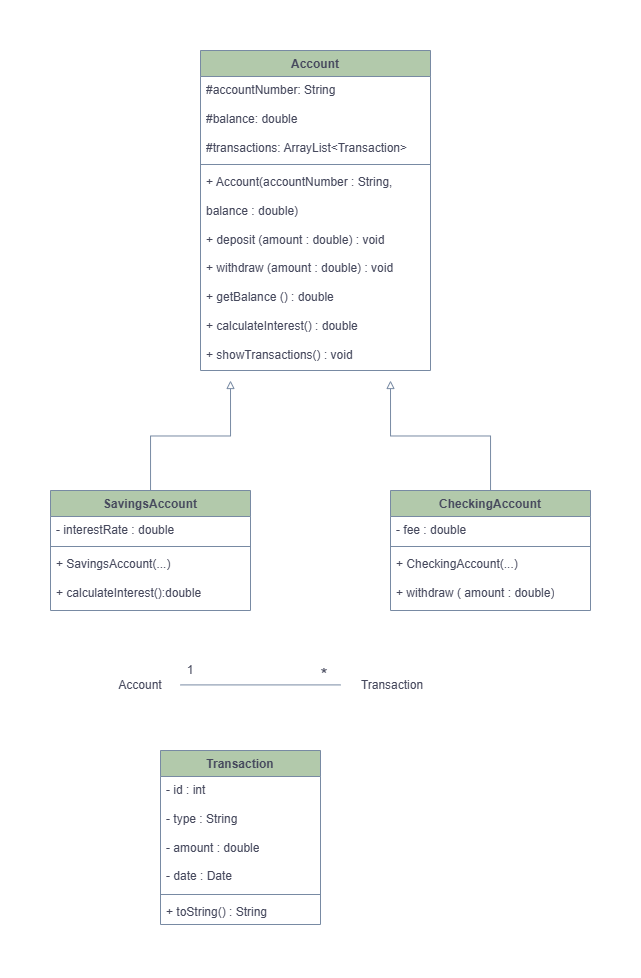

The diagram above was exported from draw.io. Its source (the exported page's mxGraphModel, read from the mxfile embedded in the PNG):
<mxGraphModel dx="867" dy="598" grid="1" gridSize="10" guides="1" tooltips="1" connect="1" arrows="1" fold="1" page="1" pageScale="1" pageWidth="827" pageHeight="1169" math="0" shadow="0">
  <root>
    <mxCell id="0" />
    <mxCell id="1" parent="0" />
    <mxCell id="HvWpb0pNAEBRex5dBRzc-6" parent="1" style="swimlane;fontStyle=1;align=center;verticalAlign=top;childLayout=stackLayout;horizontal=1;startSize=26;horizontalStack=0;resizeParent=1;resizeParentMax=0;resizeLast=0;collapsible=1;marginBottom=0;whiteSpace=wrap;html=1;labelBackgroundColor=none;fillColor=#B2C9AB;strokeColor=#788AA3;fontColor=#46495D;" value="Account" vertex="1">
      <mxGeometry height="320" width="230" x="230" y="120" as="geometry" />
    </mxCell>
    <mxCell id="HvWpb0pNAEBRex5dBRzc-7" parent="HvWpb0pNAEBRex5dBRzc-6" style="text;strokeColor=none;fillColor=none;align=left;verticalAlign=top;spacingLeft=4;spacingRight=4;overflow=hidden;rotatable=0;points=[[0,0.5],[1,0.5]];portConstraint=eastwest;whiteSpace=wrap;html=1;labelBackgroundColor=none;fontColor=#46495D;" value="&lt;font dir=&quot;auto&quot; style=&quot;vertical-align: inherit;&quot;&gt;&lt;font dir=&quot;auto&quot; style=&quot;vertical-align: inherit;&quot;&gt;#accountNumber: String&lt;/font&gt;&lt;/font&gt;&lt;div&gt;&lt;br&gt;&lt;/div&gt;&lt;div&gt;&lt;font dir=&quot;auto&quot; style=&quot;vertical-align: inherit;&quot;&gt;&lt;font dir=&quot;auto&quot; style=&quot;vertical-align: inherit;&quot;&gt;#balance: double&lt;/font&gt;&lt;/font&gt;&lt;/div&gt;&lt;div&gt;&lt;font dir=&quot;auto&quot; style=&quot;vertical-align: inherit;&quot;&gt;&lt;font dir=&quot;auto&quot; style=&quot;vertical-align: inherit;&quot;&gt;&lt;br&gt;&lt;/font&gt;&lt;/font&gt;&lt;/div&gt;&lt;div&gt;&lt;font dir=&quot;auto&quot; style=&quot;vertical-align: inherit;&quot;&gt;&lt;font dir=&quot;auto&quot; style=&quot;vertical-align: inherit;&quot;&gt;&lt;font dir=&quot;auto&quot; style=&quot;vertical-align: inherit;&quot;&gt;&lt;font dir=&quot;auto&quot; style=&quot;vertical-align: inherit;&quot;&gt;#transactions: ArrayList&amp;lt;Transaction&amp;gt;&lt;/font&gt;&lt;/font&gt;&lt;/font&gt;&lt;/font&gt;&lt;/div&gt;" vertex="1">
      <mxGeometry height="84" width="230" y="26" as="geometry" />
    </mxCell>
    <mxCell id="HvWpb0pNAEBRex5dBRzc-8" parent="HvWpb0pNAEBRex5dBRzc-6" style="line;strokeWidth=1;fillColor=none;align=left;verticalAlign=middle;spacingTop=-1;spacingLeft=3;spacingRight=3;rotatable=0;labelPosition=right;points=[];portConstraint=eastwest;strokeColor=#788AA3;labelBackgroundColor=none;fontColor=#46495D;" value="" vertex="1">
      <mxGeometry height="8" width="230" y="110" as="geometry" />
    </mxCell>
    <mxCell id="HvWpb0pNAEBRex5dBRzc-9" parent="HvWpb0pNAEBRex5dBRzc-6" style="text;strokeColor=none;fillColor=none;align=left;verticalAlign=top;spacingLeft=4;spacingRight=4;overflow=hidden;rotatable=0;points=[[0,0.5],[1,0.5]];portConstraint=eastwest;whiteSpace=wrap;html=1;labelBackgroundColor=none;fontColor=#46495D;" value="&lt;div&gt;&lt;font dir=&quot;auto&quot; style=&quot;vertical-align: inherit;&quot;&gt;&lt;font dir=&quot;auto&quot; style=&quot;vertical-align: inherit;&quot;&gt;&lt;font dir=&quot;auto&quot; style=&quot;vertical-align: inherit;&quot;&gt;&lt;font dir=&quot;auto&quot; style=&quot;vertical-align: inherit;&quot;&gt;+&amp;nbsp;Account(accountNumber : String,&lt;/font&gt;&lt;/font&gt;&lt;/font&gt;&lt;/font&gt;&lt;/div&gt;&lt;div&gt;&lt;font dir=&quot;auto&quot; style=&quot;vertical-align: inherit;&quot;&gt;&lt;font dir=&quot;auto&quot; style=&quot;vertical-align: inherit;&quot;&gt;&lt;font dir=&quot;auto&quot; style=&quot;vertical-align: inherit;&quot;&gt;&lt;font dir=&quot;auto&quot; style=&quot;vertical-align: inherit;&quot;&gt;&lt;br&gt;&lt;/font&gt;&lt;/font&gt;&lt;/font&gt;&lt;/font&gt;&lt;/div&gt;&lt;div&gt;&lt;font dir=&quot;auto&quot; style=&quot;vertical-align: inherit;&quot;&gt;&lt;font dir=&quot;auto&quot; style=&quot;vertical-align: inherit;&quot;&gt;&lt;font dir=&quot;auto&quot; style=&quot;vertical-align: inherit;&quot;&gt;&lt;font dir=&quot;auto&quot; style=&quot;vertical-align: inherit;&quot;&gt;balance : double)&lt;/font&gt;&lt;/font&gt;&lt;/font&gt;&lt;/font&gt;&lt;/div&gt;&lt;font dir=&quot;auto&quot; style=&quot;vertical-align: inherit;&quot;&gt;&lt;font dir=&quot;auto&quot; style=&quot;vertical-align: inherit;&quot;&gt;&lt;font dir=&quot;auto&quot; style=&quot;vertical-align: inherit;&quot;&gt;&lt;font dir=&quot;auto&quot; style=&quot;vertical-align: inherit;&quot;&gt;&lt;div&gt;&lt;br&gt;&lt;/div&gt;+ deposit (amount : double) : void&lt;/font&gt;&lt;/font&gt;&lt;/font&gt;&lt;/font&gt;&lt;div&gt;&lt;font dir=&quot;auto&quot; style=&quot;vertical-align: inherit;&quot;&gt;&lt;font dir=&quot;auto&quot; style=&quot;vertical-align: inherit;&quot;&gt;&lt;font dir=&quot;auto&quot; style=&quot;vertical-align: inherit;&quot;&gt;&lt;font dir=&quot;auto&quot; style=&quot;vertical-align: inherit;&quot;&gt;&lt;br&gt;&lt;/font&gt;&lt;/font&gt;&lt;/font&gt;&lt;/font&gt;&lt;/div&gt;&lt;div&gt;&lt;font dir=&quot;auto&quot; style=&quot;vertical-align: inherit;&quot;&gt;&lt;font dir=&quot;auto&quot; style=&quot;vertical-align: inherit;&quot;&gt;&lt;font dir=&quot;auto&quot; style=&quot;vertical-align: inherit;&quot;&gt;&lt;font dir=&quot;auto&quot; style=&quot;vertical-align: inherit;&quot;&gt;+ withdraw (amount : double) : void&lt;/font&gt;&lt;/font&gt;&lt;/font&gt;&lt;/font&gt;&lt;/div&gt;&lt;div&gt;&lt;font dir=&quot;auto&quot; style=&quot;vertical-align: inherit;&quot;&gt;&lt;font dir=&quot;auto&quot; style=&quot;vertical-align: inherit;&quot;&gt;&lt;font dir=&quot;auto&quot; style=&quot;vertical-align: inherit;&quot;&gt;&lt;font dir=&quot;auto&quot; style=&quot;vertical-align: inherit;&quot;&gt;&lt;br&gt;&lt;/font&gt;&lt;/font&gt;&lt;/font&gt;&lt;/font&gt;&lt;/div&gt;&lt;div&gt;&lt;font dir=&quot;auto&quot; style=&quot;vertical-align: inherit;&quot;&gt;&lt;font dir=&quot;auto&quot; style=&quot;vertical-align: inherit;&quot;&gt;&lt;font dir=&quot;auto&quot; style=&quot;vertical-align: inherit;&quot;&gt;&lt;font dir=&quot;auto&quot; style=&quot;vertical-align: inherit;&quot;&gt;+ getBalance () : double&lt;/font&gt;&lt;/font&gt;&lt;/font&gt;&lt;/font&gt;&lt;/div&gt;&lt;div&gt;&lt;font dir=&quot;auto&quot; style=&quot;vertical-align: inherit;&quot;&gt;&lt;font dir=&quot;auto&quot; style=&quot;vertical-align: inherit;&quot;&gt;&lt;font dir=&quot;auto&quot; style=&quot;vertical-align: inherit;&quot;&gt;&lt;font dir=&quot;auto&quot; style=&quot;vertical-align: inherit;&quot;&gt;&lt;br&gt;&lt;/font&gt;&lt;/font&gt;&lt;/font&gt;&lt;/font&gt;&lt;/div&gt;&lt;div&gt;+ calculateInterest() : double&lt;/div&gt;&lt;div&gt;&lt;br&gt;&lt;/div&gt;&lt;div&gt;+ showTransactions() : void&lt;/div&gt;" vertex="1">
      <mxGeometry height="202" width="230" y="118" as="geometry" />
    </mxCell>
    <mxCell id="HvWpb0pNAEBRex5dBRzc-18" edge="1" parent="1" source="HvWpb0pNAEBRex5dBRzc-10" style="rounded=0;orthogonalLoop=1;jettySize=auto;html=1;edgeStyle=orthogonalEdgeStyle;labelBackgroundColor=none;strokeColor=#788AA3;fontColor=default;endArrow=block;endFill=0;">
      <mxGeometry relative="1" as="geometry">
        <mxPoint x="260" y="450" as="targetPoint" />
      </mxGeometry>
    </mxCell>
    <mxCell id="HvWpb0pNAEBRex5dBRzc-10" parent="1" style="swimlane;fontStyle=1;align=center;verticalAlign=top;childLayout=stackLayout;horizontal=1;startSize=26;horizontalStack=0;resizeParent=1;resizeParentMax=0;resizeLast=0;collapsible=1;marginBottom=0;whiteSpace=wrap;html=1;labelBackgroundColor=none;fillColor=#B2C9AB;strokeColor=#788AA3;fontColor=#46495D;" value="SavingsAccount" vertex="1">
      <mxGeometry height="120" width="200" x="80" y="560" as="geometry" />
    </mxCell>
    <mxCell id="HvWpb0pNAEBRex5dBRzc-11" parent="HvWpb0pNAEBRex5dBRzc-10" style="text;strokeColor=none;fillColor=none;align=left;verticalAlign=top;spacingLeft=4;spacingRight=4;overflow=hidden;rotatable=0;points=[[0,0.5],[1,0.5]];portConstraint=eastwest;whiteSpace=wrap;html=1;labelBackgroundColor=none;fontColor=#46495D;" value="- interestRate : double" vertex="1">
      <mxGeometry height="26" width="200" y="26" as="geometry" />
    </mxCell>
    <mxCell id="HvWpb0pNAEBRex5dBRzc-12" parent="HvWpb0pNAEBRex5dBRzc-10" style="line;strokeWidth=1;fillColor=none;align=left;verticalAlign=middle;spacingTop=-1;spacingLeft=3;spacingRight=3;rotatable=0;labelPosition=right;points=[];portConstraint=eastwest;strokeColor=#788AA3;labelBackgroundColor=none;fontColor=#46495D;" value="" vertex="1">
      <mxGeometry height="8" width="200" y="52" as="geometry" />
    </mxCell>
    <mxCell id="HvWpb0pNAEBRex5dBRzc-13" parent="HvWpb0pNAEBRex5dBRzc-10" style="text;strokeColor=none;fillColor=none;align=left;verticalAlign=top;spacingLeft=4;spacingRight=4;overflow=hidden;rotatable=0;points=[[0,0.5],[1,0.5]];portConstraint=eastwest;whiteSpace=wrap;html=1;labelBackgroundColor=none;fontColor=#46495D;" value="+&amp;nbsp;SavingsAccount(...)&lt;div&gt;&lt;br&gt;&lt;/div&gt;&lt;div&gt;+ calculateInterest():double&lt;/div&gt;" vertex="1">
      <mxGeometry height="60" width="200" y="60" as="geometry" />
    </mxCell>
    <mxCell id="HvWpb0pNAEBRex5dBRzc-19" edge="1" parent="1" source="HvWpb0pNAEBRex5dBRzc-14" style="edgeStyle=orthogonalEdgeStyle;rounded=0;orthogonalLoop=1;jettySize=auto;html=1;labelBackgroundColor=none;strokeColor=#788AA3;fontColor=default;endArrow=block;endFill=0;">
      <mxGeometry relative="1" as="geometry">
        <mxPoint x="420" y="450" as="targetPoint" />
      </mxGeometry>
    </mxCell>
    <mxCell id="HvWpb0pNAEBRex5dBRzc-14" parent="1" style="swimlane;fontStyle=1;align=center;verticalAlign=top;childLayout=stackLayout;horizontal=1;startSize=26;horizontalStack=0;resizeParent=1;resizeParentMax=0;resizeLast=0;collapsible=1;marginBottom=0;whiteSpace=wrap;html=1;labelBackgroundColor=none;fillColor=#B2C9AB;strokeColor=#788AA3;fontColor=#46495D;" value="CheckingAccount" vertex="1">
      <mxGeometry height="120" width="200" x="420" y="560" as="geometry" />
    </mxCell>
    <mxCell id="HvWpb0pNAEBRex5dBRzc-15" parent="HvWpb0pNAEBRex5dBRzc-14" style="text;strokeColor=none;fillColor=none;align=left;verticalAlign=top;spacingLeft=4;spacingRight=4;overflow=hidden;rotatable=0;points=[[0,0.5],[1,0.5]];portConstraint=eastwest;whiteSpace=wrap;html=1;labelBackgroundColor=none;fontColor=#46495D;" value="- fee : double" vertex="1">
      <mxGeometry height="26" width="200" y="26" as="geometry" />
    </mxCell>
    <mxCell id="HvWpb0pNAEBRex5dBRzc-16" parent="HvWpb0pNAEBRex5dBRzc-14" style="line;strokeWidth=1;fillColor=none;align=left;verticalAlign=middle;spacingTop=-1;spacingLeft=3;spacingRight=3;rotatable=0;labelPosition=right;points=[];portConstraint=eastwest;strokeColor=#788AA3;labelBackgroundColor=none;fontColor=#46495D;" value="" vertex="1">
      <mxGeometry height="8" width="200" y="52" as="geometry" />
    </mxCell>
    <mxCell id="HvWpb0pNAEBRex5dBRzc-17" parent="HvWpb0pNAEBRex5dBRzc-14" style="text;strokeColor=none;fillColor=none;align=left;verticalAlign=top;spacingLeft=4;spacingRight=4;overflow=hidden;rotatable=0;points=[[0,0.5],[1,0.5]];portConstraint=eastwest;whiteSpace=wrap;html=1;labelBackgroundColor=none;fontColor=#46495D;" value="&lt;div&gt;+&amp;nbsp;CheckingAccount(...)&lt;/div&gt;&lt;div&gt;&lt;br&gt;&lt;/div&gt;+ withdraw ( amount : double)&lt;div&gt;&lt;br&gt;&lt;/div&gt;&lt;div&gt;&lt;br&gt;&lt;/div&gt;" vertex="1">
      <mxGeometry height="60" width="200" y="60" as="geometry" />
    </mxCell>
    <mxCell id="HvWpb0pNAEBRex5dBRzc-20" edge="1" parent="1" style="endArrow=none;html=1;rounded=0;labelBackgroundColor=none;strokeColor=#788AA3;fontColor=default;" value="">
      <mxGeometry relative="1" as="geometry">
        <mxPoint x="330" y="720" as="sourcePoint" />
        <mxPoint x="330" y="720" as="targetPoint" />
      </mxGeometry>
    </mxCell>
    <mxCell id="HvWpb0pNAEBRex5dBRzc-25" parent="1" style="text;html=1;whiteSpace=wrap;strokeColor=none;fillColor=none;align=center;verticalAlign=middle;rounded=0;labelBackgroundColor=none;fontColor=#46495D;" value="Account" vertex="1">
      <mxGeometry height="30" width="60" x="140" y="740" as="geometry" />
    </mxCell>
    <mxCell id="HvWpb0pNAEBRex5dBRzc-26" parent="1" style="text;html=1;whiteSpace=wrap;strokeColor=none;fillColor=none;align=center;verticalAlign=middle;rounded=0;labelBackgroundColor=none;fontColor=#46495D;" value="Transaction" vertex="1">
      <mxGeometry height="30" width="76" x="384" y="740" as="geometry" />
    </mxCell>
    <mxCell id="HvWpb0pNAEBRex5dBRzc-31" parent="1" style="swimlane;fontStyle=1;align=center;verticalAlign=top;childLayout=stackLayout;horizontal=1;startSize=26;horizontalStack=0;resizeParent=1;resizeParentMax=0;resizeLast=0;collapsible=1;marginBottom=0;whiteSpace=wrap;html=1;labelBackgroundColor=none;fillColor=#B2C9AB;strokeColor=#788AA3;fontColor=#46495D;" value="Transaction" vertex="1">
      <mxGeometry height="174" width="160" x="190" y="820" as="geometry" />
    </mxCell>
    <mxCell id="HvWpb0pNAEBRex5dBRzc-32" parent="HvWpb0pNAEBRex5dBRzc-31" style="text;strokeColor=none;fillColor=none;align=left;verticalAlign=top;spacingLeft=4;spacingRight=4;overflow=hidden;rotatable=0;points=[[0,0.5],[1,0.5]];portConstraint=eastwest;whiteSpace=wrap;html=1;labelBackgroundColor=none;fontColor=#46495D;" value="- id : int&lt;div&gt;&lt;br&gt;&lt;/div&gt;&lt;div&gt;- type : String&lt;/div&gt;&lt;div&gt;&lt;br&gt;&lt;/div&gt;&lt;div&gt;- amount : double&lt;/div&gt;&lt;div&gt;&lt;br&gt;&lt;/div&gt;&lt;div&gt;- date : Date&lt;/div&gt;" vertex="1">
      <mxGeometry height="114" width="160" y="26" as="geometry" />
    </mxCell>
    <mxCell id="HvWpb0pNAEBRex5dBRzc-33" parent="HvWpb0pNAEBRex5dBRzc-31" style="line;strokeWidth=1;fillColor=none;align=left;verticalAlign=middle;spacingTop=-1;spacingLeft=3;spacingRight=3;rotatable=0;labelPosition=right;points=[];portConstraint=eastwest;strokeColor=#788AA3;labelBackgroundColor=none;fontColor=#46495D;" value="" vertex="1">
      <mxGeometry height="8" width="160" y="140" as="geometry" />
    </mxCell>
    <mxCell id="HvWpb0pNAEBRex5dBRzc-34" parent="HvWpb0pNAEBRex5dBRzc-31" style="text;strokeColor=none;fillColor=none;align=left;verticalAlign=top;spacingLeft=4;spacingRight=4;overflow=hidden;rotatable=0;points=[[0,0.5],[1,0.5]];portConstraint=eastwest;whiteSpace=wrap;html=1;labelBackgroundColor=none;fontColor=#46495D;" value="+ toString() : String" vertex="1">
      <mxGeometry height="26" width="160" y="148" as="geometry" />
    </mxCell>
    <mxCell id="HvWpb0pNAEBRex5dBRzc-36" edge="1" parent="1" style="endArrow=none;html=1;rounded=0;strokeColor=#788AA3;fontColor=default;fillColor=#B2C9AB;labelBackgroundColor=none;" value="">
      <mxGeometry relative="1" as="geometry">
        <mxPoint x="210" y="754.41" as="sourcePoint" />
        <mxPoint x="370" y="754.41" as="targetPoint" />
      </mxGeometry>
    </mxCell>
    <mxCell id="HvWpb0pNAEBRex5dBRzc-37" parent="1" style="text;html=1;whiteSpace=wrap;strokeColor=none;fillColor=none;align=center;verticalAlign=middle;rounded=0;fontColor=#46495D;labelBackgroundColor=none;" value="1" vertex="1">
      <mxGeometry height="20" width="60" x="190" y="730" as="geometry" />
    </mxCell>
    <mxCell id="HvWpb0pNAEBRex5dBRzc-40" parent="1" style="text;html=1;whiteSpace=wrap;strokeColor=none;fillColor=none;align=center;verticalAlign=middle;rounded=0;fontColor=#46495D;labelBackgroundColor=none;" value="&lt;font style=&quot;font-size: 18px;&quot;&gt;*&lt;/font&gt;" vertex="1">
      <mxGeometry height="30" width="60" x="324" y="730" as="geometry" />
    </mxCell>
  </root>
</mxGraphModel>